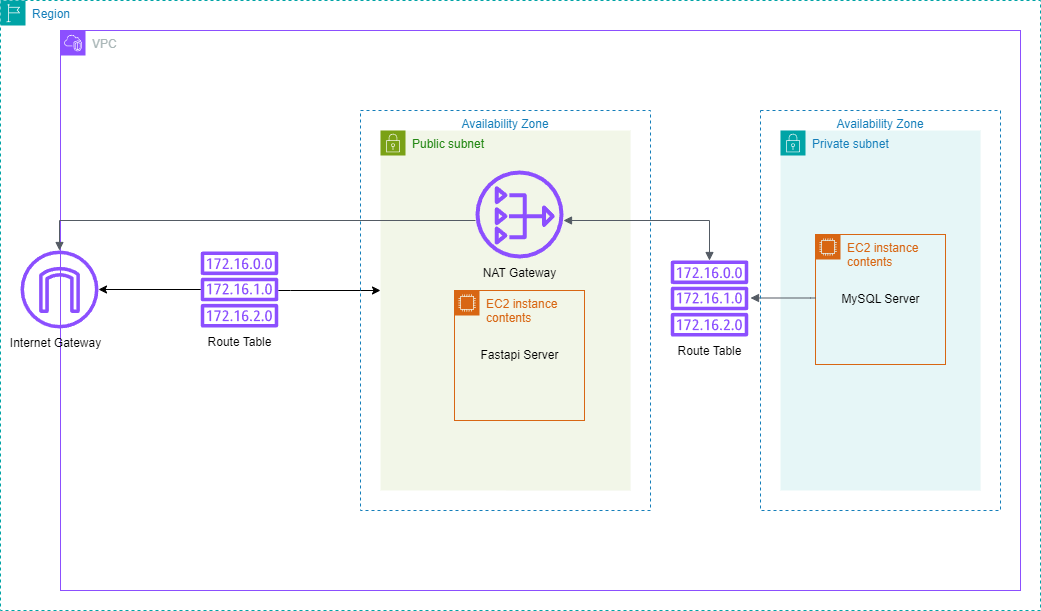

The diagram above was exported from draw.io. Its source (the exported page's mxGraphModel, read from the mxfile embedded in the PNG):
<mxGraphModel dx="1434" dy="746" grid="1" gridSize="10" guides="1" tooltips="1" connect="1" arrows="1" fold="1" page="1" pageScale="1" pageWidth="1169" pageHeight="827" math="0" shadow="0">
  <root>
    <mxCell id="0" />
    <mxCell id="1" parent="0" />
    <mxCell id="5cS1fD4_V6i5GBNFk0CL-1" value="VPC" style="points=[[0,0],[0.25,0],[0.5,0],[0.75,0],[1,0],[1,0.25],[1,0.5],[1,0.75],[1,1],[0.75,1],[0.5,1],[0.25,1],[0,1],[0,0.75],[0,0.5],[0,0.25]];outlineConnect=0;gradientColor=none;html=1;whiteSpace=wrap;fontSize=12;fontStyle=0;container=1;pointerEvents=0;collapsible=0;recursiveResize=0;shape=mxgraph.aws4.group;grIcon=mxgraph.aws4.group_vpc2;strokeColor=#8C4FFF;fillColor=none;verticalAlign=top;align=left;spacingLeft=30;fontColor=#AAB7B8;dashed=0;" vertex="1" parent="1">
      <mxGeometry x="120" y="80" width="960" height="560" as="geometry" />
    </mxCell>
    <mxCell id="5cS1fD4_V6i5GBNFk0CL-2" value="Private subnet" style="points=[[0,0],[0.25,0],[0.5,0],[0.75,0],[1,0],[1,0.25],[1,0.5],[1,0.75],[1,1],[0.75,1],[0.5,1],[0.25,1],[0,1],[0,0.75],[0,0.5],[0,0.25]];outlineConnect=0;gradientColor=none;html=1;whiteSpace=wrap;fontSize=12;fontStyle=0;container=1;pointerEvents=0;collapsible=0;recursiveResize=0;shape=mxgraph.aws4.group;grIcon=mxgraph.aws4.group_security_group;grStroke=0;strokeColor=#00A4A6;fillColor=#E6F6F7;verticalAlign=top;align=left;spacingLeft=30;fontColor=#147EBA;dashed=0;" vertex="1" parent="5cS1fD4_V6i5GBNFk0CL-1">
      <mxGeometry x="720" y="100" width="200" height="360" as="geometry" />
    </mxCell>
    <mxCell id="5cS1fD4_V6i5GBNFk0CL-11" value="EC2 instance contents" style="points=[[0,0],[0.25,0],[0.5,0],[0.75,0],[1,0],[1,0.25],[1,0.5],[1,0.75],[1,1],[0.75,1],[0.5,1],[0.25,1],[0,1],[0,0.75],[0,0.5],[0,0.25]];outlineConnect=0;gradientColor=none;html=1;whiteSpace=wrap;fontSize=12;fontStyle=0;container=1;pointerEvents=0;collapsible=0;recursiveResize=0;shape=mxgraph.aws4.group;grIcon=mxgraph.aws4.group_ec2_instance_contents;strokeColor=#D86613;fillColor=none;verticalAlign=top;align=left;spacingLeft=30;fontColor=#D86613;dashed=0;" vertex="1" parent="5cS1fD4_V6i5GBNFk0CL-2">
      <mxGeometry x="35" y="104" width="130" height="130" as="geometry" />
    </mxCell>
    <mxCell id="5cS1fD4_V6i5GBNFk0CL-12" value="MySQL Server" style="text;html=1;align=center;verticalAlign=middle;resizable=0;points=[];autosize=1;strokeColor=none;fillColor=none;" vertex="1" parent="5cS1fD4_V6i5GBNFk0CL-11">
      <mxGeometry x="15" y="50" width="100" height="30" as="geometry" />
    </mxCell>
    <mxCell id="5cS1fD4_V6i5GBNFk0CL-3" value="Public subnet" style="points=[[0,0],[0.25,0],[0.5,0],[0.75,0],[1,0],[1,0.25],[1,0.5],[1,0.75],[1,1],[0.75,1],[0.5,1],[0.25,1],[0,1],[0,0.75],[0,0.5],[0,0.25]];outlineConnect=0;gradientColor=none;html=1;whiteSpace=wrap;fontSize=12;fontStyle=0;container=1;pointerEvents=0;collapsible=0;recursiveResize=0;shape=mxgraph.aws4.group;grIcon=mxgraph.aws4.group_security_group;grStroke=0;strokeColor=#7AA116;fillColor=#F2F6E8;verticalAlign=top;align=left;spacingLeft=30;fontColor=#248814;dashed=0;" vertex="1" parent="5cS1fD4_V6i5GBNFk0CL-1">
      <mxGeometry x="320" y="100" width="250" height="360" as="geometry" />
    </mxCell>
    <mxCell id="5cS1fD4_V6i5GBNFk0CL-6" value="" style="sketch=0;outlineConnect=0;fontColor=#232F3E;gradientColor=none;fillColor=#8C4FFF;strokeColor=none;dashed=0;verticalLabelPosition=bottom;verticalAlign=top;align=center;html=1;fontSize=12;fontStyle=0;aspect=fixed;pointerEvents=1;shape=mxgraph.aws4.nat_gateway;" vertex="1" parent="5cS1fD4_V6i5GBNFk0CL-3">
      <mxGeometry x="95" y="40" width="88" height="88" as="geometry" />
    </mxCell>
    <mxCell id="5cS1fD4_V6i5GBNFk0CL-8" value="EC2 instance contents" style="points=[[0,0],[0.25,0],[0.5,0],[0.75,0],[1,0],[1,0.25],[1,0.5],[1,0.75],[1,1],[0.75,1],[0.5,1],[0.25,1],[0,1],[0,0.75],[0,0.5],[0,0.25]];outlineConnect=0;gradientColor=none;html=1;whiteSpace=wrap;fontSize=12;fontStyle=0;container=1;pointerEvents=0;collapsible=0;recursiveResize=0;shape=mxgraph.aws4.group;grIcon=mxgraph.aws4.group_ec2_instance_contents;strokeColor=#D86613;fillColor=none;verticalAlign=top;align=left;spacingLeft=30;fontColor=#D86613;dashed=0;" vertex="1" parent="5cS1fD4_V6i5GBNFk0CL-3">
      <mxGeometry x="74" y="160" width="130" height="130" as="geometry" />
    </mxCell>
    <mxCell id="5cS1fD4_V6i5GBNFk0CL-9" value="Fastapi Server" style="text;html=1;align=center;verticalAlign=middle;resizable=0;points=[];autosize=1;strokeColor=none;fillColor=none;" vertex="1" parent="5cS1fD4_V6i5GBNFk0CL-8">
      <mxGeometry x="15" y="50" width="100" height="30" as="geometry" />
    </mxCell>
    <mxCell id="5cS1fD4_V6i5GBNFk0CL-22" value="" style="edgeStyle=orthogonalEdgeStyle;html=1;endArrow=block;elbow=vertical;startArrow=block;startFill=1;endFill=1;strokeColor=#545B64;rounded=0;" edge="1" parent="5cS1fD4_V6i5GBNFk0CL-3" target="5cS1fD4_V6i5GBNFk0CL-18">
      <mxGeometry width="100" relative="1" as="geometry">
        <mxPoint x="183" y="90" as="sourcePoint" />
        <mxPoint x="283" y="83.5" as="targetPoint" />
        <Array as="points">
          <mxPoint x="183" y="90" />
          <mxPoint x="329" y="90" />
        </Array>
      </mxGeometry>
    </mxCell>
    <mxCell id="5cS1fD4_V6i5GBNFk0CL-25" value="" style="edgeStyle=orthogonalEdgeStyle;html=1;endArrow=none;elbow=vertical;startArrow=block;startFill=1;strokeColor=#545B64;rounded=0;" edge="1" parent="5cS1fD4_V6i5GBNFk0CL-3" source="5cS1fD4_V6i5GBNFk0CL-4">
      <mxGeometry width="100" relative="1" as="geometry">
        <mxPoint x="-5" y="90" as="sourcePoint" />
        <mxPoint x="95" y="90" as="targetPoint" />
        <Array as="points">
          <mxPoint x="-321" y="90" />
        </Array>
      </mxGeometry>
    </mxCell>
    <mxCell id="5cS1fD4_V6i5GBNFk0CL-15" style="edgeStyle=orthogonalEdgeStyle;rounded=0;orthogonalLoop=1;jettySize=auto;html=1;" edge="1" parent="5cS1fD4_V6i5GBNFk0CL-1" source="5cS1fD4_V6i5GBNFk0CL-13" target="5cS1fD4_V6i5GBNFk0CL-3">
      <mxGeometry relative="1" as="geometry">
        <mxPoint x="320" y="250" as="targetPoint" />
        <Array as="points">
          <mxPoint x="230" y="260" />
          <mxPoint x="230" y="260" />
        </Array>
      </mxGeometry>
    </mxCell>
    <mxCell id="5cS1fD4_V6i5GBNFk0CL-13" value="" style="sketch=0;outlineConnect=0;fontColor=#232F3E;gradientColor=none;fillColor=#8C4FFF;strokeColor=none;dashed=0;verticalLabelPosition=bottom;verticalAlign=top;align=center;html=1;fontSize=12;fontStyle=0;aspect=fixed;pointerEvents=1;shape=mxgraph.aws4.route_table;" vertex="1" parent="5cS1fD4_V6i5GBNFk0CL-1">
      <mxGeometry x="140" y="221" width="78" height="76" as="geometry" />
    </mxCell>
    <mxCell id="5cS1fD4_V6i5GBNFk0CL-16" value="Route Table" style="text;html=1;align=center;verticalAlign=middle;resizable=0;points=[];autosize=1;strokeColor=none;fillColor=none;" vertex="1" parent="5cS1fD4_V6i5GBNFk0CL-1">
      <mxGeometry x="134" y="297" width="90" height="30" as="geometry" />
    </mxCell>
    <mxCell id="5cS1fD4_V6i5GBNFk0CL-18" value="" style="sketch=0;outlineConnect=0;fontColor=#232F3E;gradientColor=none;fillColor=#8C4FFF;strokeColor=none;dashed=0;verticalLabelPosition=bottom;verticalAlign=top;align=center;html=1;fontSize=12;fontStyle=0;aspect=fixed;pointerEvents=1;shape=mxgraph.aws4.route_table;" vertex="1" parent="5cS1fD4_V6i5GBNFk0CL-1">
      <mxGeometry x="610" y="230" width="78" height="76" as="geometry" />
    </mxCell>
    <mxCell id="5cS1fD4_V6i5GBNFk0CL-24" value="" style="edgeStyle=orthogonalEdgeStyle;html=1;endArrow=none;elbow=vertical;startArrow=block;startFill=1;strokeColor=#545B64;rounded=0;" edge="1" parent="5cS1fD4_V6i5GBNFk0CL-1" target="5cS1fD4_V6i5GBNFk0CL-11">
      <mxGeometry width="100" relative="1" as="geometry">
        <mxPoint x="690" y="267.5" as="sourcePoint" />
        <mxPoint x="755" y="269" as="targetPoint" />
        <Array as="points">
          <mxPoint x="750" y="268" />
          <mxPoint x="750" y="268" />
        </Array>
      </mxGeometry>
    </mxCell>
    <mxCell id="5cS1fD4_V6i5GBNFk0CL-27" value="Availability Zone" style="fillColor=none;strokeColor=#147EBA;dashed=1;verticalAlign=top;fontStyle=0;fontColor=#147EBA;whiteSpace=wrap;html=1;" vertex="1" parent="5cS1fD4_V6i5GBNFk0CL-1">
      <mxGeometry x="700" y="80" width="240" height="400" as="geometry" />
    </mxCell>
    <mxCell id="5cS1fD4_V6i5GBNFk0CL-28" value="Route Table" style="text;html=1;align=center;verticalAlign=middle;resizable=0;points=[];autosize=1;strokeColor=none;fillColor=none;" vertex="1" parent="5cS1fD4_V6i5GBNFk0CL-1">
      <mxGeometry x="604" y="306" width="90" height="30" as="geometry" />
    </mxCell>
    <mxCell id="5cS1fD4_V6i5GBNFk0CL-4" value="" style="sketch=0;outlineConnect=0;fontColor=#232F3E;gradientColor=none;fillColor=#8C4FFF;strokeColor=none;dashed=0;verticalLabelPosition=bottom;verticalAlign=top;align=center;html=1;fontSize=12;fontStyle=0;aspect=fixed;pointerEvents=1;shape=mxgraph.aws4.internet_gateway;" vertex="1" parent="1">
      <mxGeometry x="80" y="300" width="78" height="78" as="geometry" />
    </mxCell>
    <mxCell id="5cS1fD4_V6i5GBNFk0CL-14" style="edgeStyle=orthogonalEdgeStyle;rounded=0;orthogonalLoop=1;jettySize=auto;html=1;" edge="1" parent="1" source="5cS1fD4_V6i5GBNFk0CL-13" target="5cS1fD4_V6i5GBNFk0CL-4">
      <mxGeometry relative="1" as="geometry" />
    </mxCell>
    <mxCell id="5cS1fD4_V6i5GBNFk0CL-29" value="Region" style="points=[[0,0],[0.25,0],[0.5,0],[0.75,0],[1,0],[1,0.25],[1,0.5],[1,0.75],[1,1],[0.75,1],[0.5,1],[0.25,1],[0,1],[0,0.75],[0,0.5],[0,0.25]];outlineConnect=0;gradientColor=none;html=1;whiteSpace=wrap;fontSize=12;fontStyle=0;container=1;pointerEvents=0;collapsible=0;recursiveResize=0;shape=mxgraph.aws4.group;grIcon=mxgraph.aws4.group_region;strokeColor=#00A4A6;fillColor=none;verticalAlign=top;align=left;spacingLeft=30;fontColor=#147EBA;dashed=1;" vertex="1" parent="1">
      <mxGeometry x="60" y="50" width="1040" height="610" as="geometry" />
    </mxCell>
    <mxCell id="5cS1fD4_V6i5GBNFk0CL-30" value="Internet Gateway" style="text;html=1;align=center;verticalAlign=middle;resizable=0;points=[];autosize=1;strokeColor=none;fillColor=none;" vertex="1" parent="5cS1fD4_V6i5GBNFk0CL-29">
      <mxGeometry y="328" width="110" height="30" as="geometry" />
    </mxCell>
    <mxCell id="5cS1fD4_V6i5GBNFk0CL-31" value="NAT Gateway" style="text;html=1;align=center;verticalAlign=middle;resizable=0;points=[];autosize=1;strokeColor=none;fillColor=none;" vertex="1" parent="5cS1fD4_V6i5GBNFk0CL-29">
      <mxGeometry x="469" y="258" width="100" height="30" as="geometry" />
    </mxCell>
    <mxCell id="5cS1fD4_V6i5GBNFk0CL-26" value="Availability Zone" style="fillColor=none;strokeColor=#147EBA;dashed=1;verticalAlign=top;fontStyle=0;fontColor=#147EBA;whiteSpace=wrap;html=1;" vertex="1" parent="5cS1fD4_V6i5GBNFk0CL-29">
      <mxGeometry x="360" y="110" width="290" height="400" as="geometry" />
    </mxCell>
  </root>
</mxGraphModel>